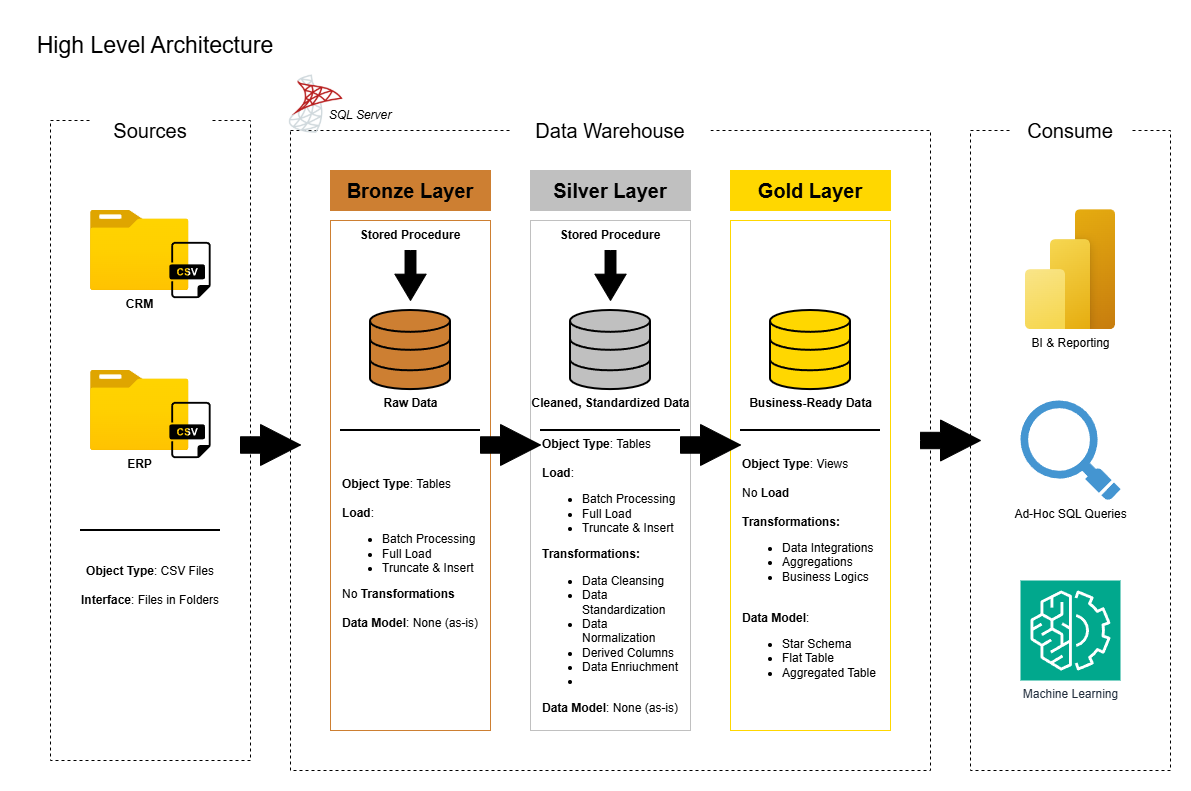

The diagram above was exported from draw.io. Its source (the exported page's mxGraphModel, read from the mxfile embedded in the PNG):
<mxGraphModel dx="1906" dy="1005" grid="1" gridSize="10" guides="1" tooltips="1" connect="1" arrows="1" fold="1" page="1" pageScale="1" pageWidth="1169" pageHeight="827" math="0" shadow="0">
  <root>
    <mxCell id="0" />
    <mxCell id="1" parent="0" />
    <mxCell id="IyZDl3nLwqJ8ow7yfVQ8-1" parent="1" style="text;html=1;whiteSpace=wrap;strokeColor=none;fillColor=none;align=center;verticalAlign=middle;rounded=0;fontSize=23;" value="High Level Architecture" vertex="1">
      <mxGeometry height="50" width="270" x="10" y="10" as="geometry" />
    </mxCell>
    <mxCell id="IyZDl3nLwqJ8ow7yfVQ8-3" parent="1" style="rounded=0;whiteSpace=wrap;html=1;fillColor=none;strokeColor=default;dashed=1;" value="" vertex="1">
      <mxGeometry height="640" width="200" x="40" y="110" as="geometry" />
    </mxCell>
    <mxCell id="IyZDl3nLwqJ8ow7yfVQ8-5" parent="1" style="rounded=0;whiteSpace=wrap;html=1;fontSize=20;fillColor=default;strokeColor=none;" value="Sources" vertex="1">
      <mxGeometry height="60" width="120" x="80" y="90" as="geometry" />
    </mxCell>
    <mxCell id="IyZDl3nLwqJ8ow7yfVQ8-7" parent="1" style="rounded=0;whiteSpace=wrap;html=1;fillColor=none;strokeColor=default;dashed=1;" value="" vertex="1">
      <mxGeometry height="640" width="640" x="280" y="120" as="geometry" />
    </mxCell>
    <mxCell id="IyZDl3nLwqJ8ow7yfVQ8-8" parent="1" style="rounded=0;whiteSpace=wrap;html=1;fontSize=20;fillColor=default;strokeColor=none;" value="Data Warehouse" vertex="1">
      <mxGeometry height="60" width="200" x="500" y="90" as="geometry" />
    </mxCell>
    <mxCell id="IyZDl3nLwqJ8ow7yfVQ8-11" parent="1" style="rounded=0;whiteSpace=wrap;html=1;fontSize=20;fontStyle=1;fillColor=#CD7F32;strokeColor=#CD7F32;" value="Bronze Layer" vertex="1">
      <mxGeometry height="40" width="160" x="320" y="160" as="geometry" />
    </mxCell>
    <mxCell id="IyZDl3nLwqJ8ow7yfVQ8-12" parent="1" style="rounded=0;whiteSpace=wrap;html=1;fillColor=none;strokeColor=#CD7F32;gradientColor=#ffd966;" value="" vertex="1">
      <mxGeometry height="510" width="160" x="320" y="210" as="geometry" />
    </mxCell>
    <mxCell id="IyZDl3nLwqJ8ow7yfVQ8-13" parent="1" style="rounded=0;whiteSpace=wrap;html=1;fontSize=20;fontStyle=1;fillColor=#C0C0C0;gradientColor=none;strokeColor=#C0C0C0;" value="Silver Layer" vertex="1">
      <mxGeometry height="40" width="160" x="520" y="160" as="geometry" />
    </mxCell>
    <mxCell id="IyZDl3nLwqJ8ow7yfVQ8-14" parent="1" style="rounded=0;whiteSpace=wrap;html=1;fillColor=none;strokeColor=#C0C0C0;gradientColor=#ffd966;" value="" vertex="1">
      <mxGeometry height="510" width="160" x="520" y="210" as="geometry" />
    </mxCell>
    <mxCell id="IyZDl3nLwqJ8ow7yfVQ8-15" parent="1" style="rounded=0;whiteSpace=wrap;html=1;fontSize=20;fontStyle=1;fillColor=#FFD700;gradientColor=none;strokeColor=#FFD700;" value="Gold Layer" vertex="1">
      <mxGeometry height="40" width="160" x="720" y="160" as="geometry" />
    </mxCell>
    <mxCell id="IyZDl3nLwqJ8ow7yfVQ8-16" parent="1" style="rounded=0;whiteSpace=wrap;html=1;fillColor=none;strokeColor=#FFD700;gradientColor=#ffd966;" value="" vertex="1">
      <mxGeometry height="510" width="160" x="720" y="210" as="geometry" />
    </mxCell>
    <mxCell id="Q5mIvbPhRohL0O16VfNi-6" parent="1" style="rounded=0;whiteSpace=wrap;html=1;fillColor=none;strokeColor=default;dashed=1;" value="" vertex="1">
      <mxGeometry height="640" width="200" x="960" y="120" as="geometry" />
    </mxCell>
    <mxCell id="IyZDl3nLwqJ8ow7yfVQ8-10" parent="1" style="rounded=0;whiteSpace=wrap;html=1;fontSize=20;fillColor=default;strokeColor=none;" value="Consume" vertex="1">
      <mxGeometry height="60" width="120" x="1000" y="90" as="geometry" />
    </mxCell>
    <mxCell id="Q5mIvbPhRohL0O16VfNi-18" connectable="0" parent="1" style="group;fontSize=12;" value="" vertex="1">
      <mxGeometry height="90" width="130" x="80" y="200" as="geometry" />
    </mxCell>
    <mxCell id="Q5mIvbPhRohL0O16VfNi-9" parent="Q5mIvbPhRohL0O16VfNi-18" style="image;aspect=fixed;html=1;points=[];align=center;fontSize=12;image=img/lib/azure2/general/Folder_Blank.svg;" value="&lt;font&gt;&lt;b&gt;CRM&lt;/b&gt;&lt;/font&gt;" vertex="1">
      <mxGeometry height="80" width="98.57" as="geometry" />
    </mxCell>
    <mxCell id="Q5mIvbPhRohL0O16VfNi-17" parent="Q5mIvbPhRohL0O16VfNi-18" style="shape=image;html=1;verticalAlign=top;verticalLabelPosition=bottom;labelBackgroundColor=#ffffff;imageAspect=0;aspect=fixed;image=https://icons.diagrams.net/icon-cache1/Dompicon_Glyph_File_Format_2-2630/file-csv-format-type-1406.svg" value="" vertex="1">
      <mxGeometry height="60" width="60" x="70" y="30" as="geometry" />
    </mxCell>
    <mxCell id="Q5mIvbPhRohL0O16VfNi-19" connectable="0" parent="1" style="group;fontSize=12;fontStyle=0" value="" vertex="1">
      <mxGeometry height="90" width="130" x="80" y="360" as="geometry" />
    </mxCell>
    <mxCell id="Q5mIvbPhRohL0O16VfNi-20" parent="Q5mIvbPhRohL0O16VfNi-19" style="image;aspect=fixed;html=1;points=[];align=center;fontSize=12;image=img/lib/azure2/general/Folder_Blank.svg;" value="&lt;font style=&quot;&quot;&gt;&lt;b&gt;ERP&lt;/b&gt;&lt;/font&gt;" vertex="1">
      <mxGeometry height="80" width="98.57" as="geometry" />
    </mxCell>
    <mxCell id="Q5mIvbPhRohL0O16VfNi-21" parent="Q5mIvbPhRohL0O16VfNi-19" style="shape=image;html=1;verticalAlign=top;verticalLabelPosition=bottom;labelBackgroundColor=#ffffff;imageAspect=0;aspect=fixed;image=https://icons.diagrams.net/icon-cache1/Dompicon_Glyph_File_Format_2-2630/file-csv-format-type-1406.svg" value="" vertex="1">
      <mxGeometry height="60" width="60" x="70" y="30" as="geometry" />
    </mxCell>
    <mxCell id="Q5mIvbPhRohL0O16VfNi-26" parent="1" style="line;strokeWidth=2;html=1;" value="" vertex="1">
      <mxGeometry height="10" width="140" x="70" y="515" as="geometry" />
    </mxCell>
    <mxCell id="Q5mIvbPhRohL0O16VfNi-29" parent="1" style="text;html=1;whiteSpace=wrap;strokeColor=none;fillColor=none;align=center;verticalAlign=middle;rounded=0;fontSize=12;" value="&lt;b&gt;Object Type&lt;/b&gt;: CSV Files&lt;div&gt;&lt;b&gt;&lt;br&gt;&lt;/b&gt;&lt;/div&gt;&lt;div&gt;&lt;b&gt;Interface&lt;/b&gt;: Files in Folders&lt;/div&gt;" vertex="1">
      <mxGeometry height="70" width="180" x="50" y="540" as="geometry" />
    </mxCell>
    <mxCell id="Q5mIvbPhRohL0O16VfNi-38" parent="1" style="html=1;shadow=0;dashed=0;align=center;verticalAlign=middle;shape=mxgraph.arrows2.arrow;dy=0.6;dx=40;notch=0;fillColor=#000000;" value="" vertex="1">
      <mxGeometry height="41" width="60" x="230" y="414" as="geometry" />
    </mxCell>
    <mxCell id="Q5mIvbPhRohL0O16VfNi-49" parent="1" style="text;html=1;whiteSpace=wrap;strokeColor=none;fillColor=none;align=left;verticalAlign=top;rounded=0;fontSize=12;" value="&lt;font&gt;&lt;b&gt;Object Type&lt;/b&gt;: Tables&lt;/font&gt;&lt;div&gt;&lt;span&gt;&lt;br&gt;&lt;/span&gt;&lt;div&gt;&lt;font&gt;&lt;b&gt;Load&lt;/b&gt;:&lt;/font&gt;&lt;/div&gt;&lt;div&gt;&lt;ul&gt;&lt;li&gt;&lt;font&gt;Batch Processing&lt;/font&gt;&lt;/li&gt;&lt;li&gt;&lt;font&gt;Full Load&lt;/font&gt;&lt;/li&gt;&lt;li&gt;&lt;font&gt;Truncate &amp;amp; Insert&lt;/font&gt;&lt;/li&gt;&lt;/ul&gt;&lt;div&gt;&lt;font&gt;No &lt;b&gt;Transformations&lt;/b&gt;&lt;/font&gt;&lt;/div&gt;&lt;div&gt;&lt;font&gt;&lt;b&gt;&lt;br&gt;&lt;/b&gt;&lt;/font&gt;&lt;/div&gt;&lt;div&gt;&lt;font&gt;&lt;b&gt;Data Model&lt;/b&gt;: None (as-is)&lt;/font&gt;&lt;/div&gt;&lt;/div&gt;&lt;/div&gt;" vertex="1">
      <mxGeometry height="250" width="140" x="330" y="460" as="geometry" />
    </mxCell>
    <mxCell id="Q5mIvbPhRohL0O16VfNi-53" parent="1" style="html=1;shadow=0;dashed=0;align=center;verticalAlign=middle;shape=mxgraph.arrows2.arrow;dy=0.6;dx=40;notch=0;fillColor=#000000;" value="" vertex="1">
      <mxGeometry height="41" width="60" x="470" y="414" as="geometry" />
    </mxCell>
    <mxCell id="Q5mIvbPhRohL0O16VfNi-55" parent="1" style="html=1;shadow=0;dashed=0;align=center;verticalAlign=middle;shape=mxgraph.arrows2.arrow;dy=0.6;dx=40;notch=0;fillColor=#000000;" value="" vertex="1">
      <mxGeometry height="41" width="60" x="670" y="414" as="geometry" />
    </mxCell>
    <mxCell id="Q5mIvbPhRohL0O16VfNi-58" parent="1" style="html=1;shadow=0;dashed=0;align=center;verticalAlign=middle;shape=mxgraph.arrows2.arrow;dy=0.6;dx=40;notch=0;fillColor=#000000;" value="" vertex="1">
      <mxGeometry height="41" width="60" x="910" y="409.5" as="geometry" />
    </mxCell>
    <mxCell id="Q5mIvbPhRohL0O16VfNi-59" parent="1" style="text;html=1;whiteSpace=wrap;strokeColor=none;fillColor=none;align=left;verticalAlign=top;rounded=0;fontSize=12;" value="&lt;font&gt;&lt;b&gt;Object Type&lt;/b&gt;: Tables&lt;/font&gt;&lt;div&gt;&lt;span&gt;&lt;br&gt;&lt;/span&gt;&lt;div&gt;&lt;font&gt;&lt;b&gt;Load&lt;/b&gt;:&lt;/font&gt;&lt;/div&gt;&lt;div&gt;&lt;ul&gt;&lt;li&gt;&lt;font&gt;Batch Processing&lt;/font&gt;&lt;/li&gt;&lt;li&gt;&lt;font&gt;Full Load&lt;/font&gt;&lt;/li&gt;&lt;li&gt;&lt;font&gt;Truncate &amp;amp; Insert&lt;/font&gt;&lt;/li&gt;&lt;/ul&gt;&lt;div&gt;&lt;font&gt;&lt;b&gt;Transformations:&lt;/b&gt;&lt;/font&gt;&lt;/div&gt;&lt;div&gt;&lt;ul&gt;&lt;li&gt;&lt;span&gt;Data Cleansing&lt;/span&gt;&lt;/li&gt;&lt;li&gt;&lt;span&gt;Data Standardization&lt;/span&gt;&lt;/li&gt;&lt;li&gt;&lt;span&gt;Data Normalization&lt;/span&gt;&lt;/li&gt;&lt;li&gt;&lt;span&gt;Derived Columns&lt;/span&gt;&lt;/li&gt;&lt;li&gt;&lt;span&gt;Data Enriuchment&lt;/span&gt;&lt;/li&gt;&lt;li&gt;&lt;span&gt;&lt;br&gt;&lt;/span&gt;&lt;/li&gt;&lt;/ul&gt;&lt;/div&gt;&lt;div&gt;&lt;font&gt;&lt;b&gt;Data Model&lt;/b&gt;: None (as-is)&lt;/font&gt;&lt;/div&gt;&lt;/div&gt;&lt;/div&gt;" vertex="1">
      <mxGeometry height="290" width="140" x="530" y="420" as="geometry" />
    </mxCell>
    <mxCell id="Q5mIvbPhRohL0O16VfNi-60" parent="1" style="text;html=1;whiteSpace=wrap;strokeColor=none;fillColor=none;align=left;verticalAlign=top;rounded=0;fontSize=12;" value="&lt;font&gt;&lt;b&gt;Object Type&lt;/b&gt;: Views&lt;/font&gt;&lt;div&gt;&lt;span&gt;&lt;br&gt;&lt;/span&gt;&lt;div&gt;&lt;font&gt;No &lt;b&gt;Load&lt;/b&gt;&lt;/font&gt;&lt;/div&gt;&lt;div&gt;&lt;b style=&quot;background-color: transparent; color: light-dark(rgb(0, 0, 0), rgb(255, 255, 255));&quot;&gt;&lt;br&gt;&lt;/b&gt;&lt;/div&gt;&lt;div&gt;&lt;b style=&quot;background-color: transparent; color: light-dark(rgb(0, 0, 0), rgb(255, 255, 255));&quot;&gt;Transformations:&lt;/b&gt;&lt;/div&gt;&lt;div&gt;&lt;ul&gt;&lt;li&gt;Data Integrations&lt;/li&gt;&lt;li&gt;Aggregations&lt;/li&gt;&lt;li&gt;Business Logics&lt;/li&gt;&lt;/ul&gt;&lt;/div&gt;&lt;div&gt;&lt;div&gt;&lt;font&gt;&lt;b&gt;&lt;br&gt;&lt;/b&gt;&lt;/font&gt;&lt;/div&gt;&lt;div&gt;&lt;font&gt;&lt;b&gt;Data Model&lt;/b&gt;:&lt;/font&gt;&lt;/div&gt;&lt;/div&gt;&lt;/div&gt;&lt;div&gt;&lt;ul&gt;&lt;li&gt;&lt;font&gt;Star Schema&lt;/font&gt;&lt;/li&gt;&lt;li&gt;&lt;font&gt;Flat Table&lt;/font&gt;&lt;/li&gt;&lt;li&gt;&lt;font&gt;Aggregated Table&lt;/font&gt;&lt;/li&gt;&lt;/ul&gt;&lt;/div&gt;" vertex="1">
      <mxGeometry height="270" width="140" x="730" y="440" as="geometry" />
    </mxCell>
    <mxCell id="Q5mIvbPhRohL0O16VfNi-63" parent="1" style="image;aspect=fixed;html=1;points=[];align=center;fontSize=12;image=img/lib/azure2/power_platform/PowerBI.svg;" value="BI &amp;amp; Reporting" vertex="1">
      <mxGeometry height="120" width="90" x="1015" y="199.1" as="geometry" />
    </mxCell>
    <mxCell id="Q5mIvbPhRohL0O16VfNi-64" parent="1" style="sketch=0;points=[[0,0,0],[0.25,0,0],[0.5,0,0],[0.75,0,0],[1,0,0],[0,1,0],[0.25,1,0],[0.5,1,0],[0.75,1,0],[1,1,0],[0,0.25,0],[0,0.5,0],[0,0.75,0],[1,0.25,0],[1,0.5,0],[1,0.75,0]];outlineConnect=0;fontColor=#232F3E;fillColor=#01A88D;strokeColor=#ffffff;dashed=0;verticalLabelPosition=bottom;verticalAlign=top;align=center;html=1;fontSize=12;fontStyle=0;aspect=fixed;shape=mxgraph.aws4.resourceIcon;resIcon=mxgraph.aws4.machine_learning;" value="Machine Learning" vertex="1">
      <mxGeometry height="100" width="100" x="1010" y="570" as="geometry" />
    </mxCell>
    <mxCell id="Q5mIvbPhRohL0O16VfNi-65" parent="1" style="shadow=0;dashed=0;html=1;strokeColor=none;fillColor=#4495D1;labelPosition=center;verticalLabelPosition=bottom;verticalAlign=top;align=center;outlineConnect=0;shape=mxgraph.veeam.magnifying_glass;pointerEvents=1;" value="Ad-Hoc SQL Queries" vertex="1">
      <mxGeometry height="100" width="100" x="1010" y="390" as="geometry" />
    </mxCell>
    <mxCell id="Q5mIvbPhRohL0O16VfNi-70" connectable="0" parent="1" style="group" value="" vertex="1">
      <mxGeometry height="70" width="130" x="270" y="60" as="geometry" />
    </mxCell>
    <mxCell id="Q5mIvbPhRohL0O16VfNi-67" parent="Q5mIvbPhRohL0O16VfNi-70" style="shape=image;verticalLabelPosition=bottom;labelBackgroundColor=default;verticalAlign=top;aspect=fixed;imageAspect=0;image=data:image/png,(base64 omitted: 49348 chars);" value="" vertex="1">
      <mxGeometry height="70" width="70" as="geometry" />
    </mxCell>
    <mxCell id="Q5mIvbPhRohL0O16VfNi-68" parent="Q5mIvbPhRohL0O16VfNi-70" style="text;html=1;whiteSpace=wrap;strokeColor=none;fillColor=none;align=center;verticalAlign=middle;rounded=0;fontStyle=2" value="SQL Server" vertex="1">
      <mxGeometry height="30" width="100" x="30" y="30" as="geometry" />
    </mxCell>
    <mxCell id="Q3HCAJWkv2mkhbsl7zX9-1" connectable="0" parent="1" style="group" value="" vertex="1">
      <mxGeometry height="125.00000000000003" width="140" x="330" y="300" as="geometry" />
    </mxCell>
    <mxCell id="Q5mIvbPhRohL0O16VfNi-32" parent="Q3HCAJWkv2mkhbsl7zX9-1" style="html=1;verticalLabelPosition=bottom;align=center;labelBackgroundColor=#ffffff;verticalAlign=top;strokeWidth=2;strokeColor=#000000;shadow=0;dashed=0;shape=mxgraph.ios7.icons.data;fillColor=#CD7F32;fontSize=12;fontStyle=1" value="&lt;font&gt;Raw Data&lt;/font&gt;" vertex="1">
      <mxGeometry height="79.1" width="80" x="30" as="geometry" />
    </mxCell>
    <mxCell id="Q5mIvbPhRohL0O16VfNi-50" parent="Q3HCAJWkv2mkhbsl7zX9-1" style="line;strokeWidth=2;html=1;" value="" vertex="1">
      <mxGeometry height="10" width="140" y="115.00000000000003" as="geometry" />
    </mxCell>
    <mxCell id="Q3HCAJWkv2mkhbsl7zX9-4" connectable="0" parent="1" style="group" value="" vertex="1">
      <mxGeometry height="125" width="140" x="530" y="300" as="geometry" />
    </mxCell>
    <mxCell id="Q5mIvbPhRohL0O16VfNi-34" parent="Q3HCAJWkv2mkhbsl7zX9-4" style="html=1;verticalLabelPosition=bottom;align=center;labelBackgroundColor=#ffffff;verticalAlign=top;strokeWidth=2;strokeColor=#000000;shadow=0;dashed=0;shape=mxgraph.ios7.icons.data;fillColor=#C0C0C0;fontSize=12;fontStyle=1" value="Cleaned, Standardized Data" vertex="1">
      <mxGeometry height="79.1" width="80" x="30" as="geometry" />
    </mxCell>
    <mxCell id="Q5mIvbPhRohL0O16VfNi-51" parent="Q3HCAJWkv2mkhbsl7zX9-4" style="line;strokeWidth=2;html=1;" value="" vertex="1">
      <mxGeometry height="10" width="140" y="115" as="geometry" />
    </mxCell>
    <mxCell id="Q3HCAJWkv2mkhbsl7zX9-5" parent="1" style="text;html=1;whiteSpace=wrap;strokeColor=none;fillColor=none;align=center;verticalAlign=middle;rounded=0;fontStyle=1" value="Stored Procedure" vertex="1">
      <mxGeometry height="30" width="160" x="320" y="210" as="geometry" />
    </mxCell>
    <mxCell id="Q3HCAJWkv2mkhbsl7zX9-6" parent="1" style="text;html=1;whiteSpace=wrap;strokeColor=none;fillColor=none;align=center;verticalAlign=middle;rounded=0;fontStyle=1" value="Stored Procedure" vertex="1">
      <mxGeometry height="30" width="160" x="520" y="210" as="geometry" />
    </mxCell>
    <mxCell id="Q3HCAJWkv2mkhbsl7zX9-13" parent="1" style="html=1;shadow=0;dashed=0;align=center;verticalAlign=middle;shape=mxgraph.arrows2.arrow;dy=0.65;dx=26.33;notch=0;fillColor=#000000;rotation=90;" value="" vertex="1">
      <mxGeometry height="31.25" width="50" x="375" y="249.38" as="geometry" />
    </mxCell>
    <mxCell id="Q3HCAJWkv2mkhbsl7zX9-15" connectable="0" parent="1" style="group" value="" vertex="1">
      <mxGeometry height="125" width="140" x="730" y="300" as="geometry" />
    </mxCell>
    <mxCell id="Q5mIvbPhRohL0O16VfNi-35" parent="Q3HCAJWkv2mkhbsl7zX9-15" style="html=1;verticalLabelPosition=bottom;align=center;labelBackgroundColor=#ffffff;verticalAlign=top;strokeWidth=2;strokeColor=#000000;shadow=0;dashed=0;shape=mxgraph.ios7.icons.data;fillColor=#FFD700;fontSize=12;fontStyle=1" value="Business-Ready Data" vertex="1">
      <mxGeometry height="79.1" width="80" x="30" as="geometry" />
    </mxCell>
    <mxCell id="Q5mIvbPhRohL0O16VfNi-52" parent="Q3HCAJWkv2mkhbsl7zX9-15" style="line;strokeWidth=2;html=1;" value="" vertex="1">
      <mxGeometry height="10" width="140" y="115" as="geometry" />
    </mxCell>
    <mxCell id="Q3HCAJWkv2mkhbsl7zX9-17" parent="1" style="html=1;shadow=0;dashed=0;align=center;verticalAlign=middle;shape=mxgraph.arrows2.arrow;dy=0.65;dx=26.33;notch=0;fillColor=#000000;rotation=90;" value="" vertex="1">
      <mxGeometry height="31.25" width="50" x="575.005" y="249.385" as="geometry" />
    </mxCell>
  </root>
</mxGraphModel>